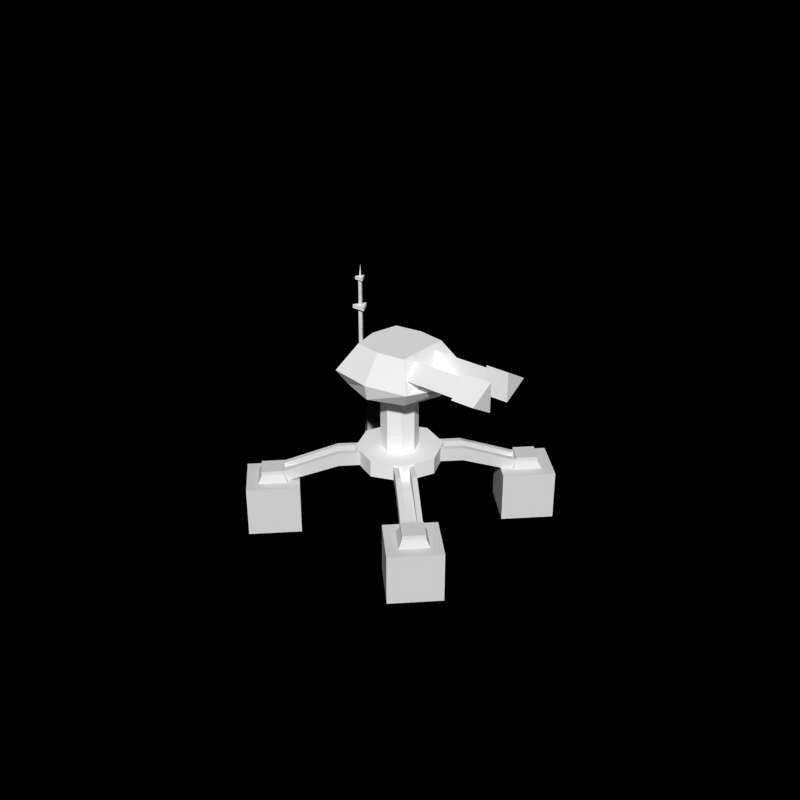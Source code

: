 # Source: Tower.blend  (saved by Blender 2.75.0; exported with 4.5.12 LTS)
import bpy
from mathutils import Matrix  # noqa: F401  (used for matrix-valued properties, if any)

bpy.ops.wm.read_factory_settings(use_empty=True)
scene = bpy.context.scene
scene.name = 'Tower'

# ---- collections
col_collection_1 = bpy.data.collections.new('Collection 1'); scene.collection.children.link(col_collection_1)

# ---- materials (node trees are filled in below, after node groups)
mat_turretmat = bpy.data.materials.new('TurretMat')
mat_turretmat.alpha_threshold = 0.0
mat_turretmat.use_transparent_shadow = False
mat_turretmat.diffuse_color = (1.0, 1.0, 1.0, 1.0)
mat_turretmat.roughness = 0.5
mat_stagemat = bpy.data.materials.new('StageMat')
mat_stagemat.alpha_threshold = 0.0
mat_stagemat.use_transparent_shadow = False
mat_stagemat.roughness = 0.5
mat_fundamentmat = bpy.data.materials.new('FundamentMat')
mat_fundamentmat.alpha_threshold = 0.0
mat_fundamentmat.use_transparent_shadow = False
mat_fundamentmat.roughness = 0.5

# ---- material node trees

# ---- world
world_world = bpy.data.worlds.new('World'); scene.world = world_world
world_world.color = (0.0, 0.0, 0.0)
world_world.use_sun_shadow = False
world_world.sun_shadow_jitter_overblur = 0.0
world_world.cycles.sampling_method = 'MANUAL'
world_world.cycles.sample_map_resolution = 256

# ---- meshes
me_cylinder = bpy.data.meshes.new('Cylinder')
me_cylinder.from_pydata([(-1.106, 0.05879, 0.8819), (-1.106, 0.05879, 1.936), (-1.055, -0.0294, 0.8819), (-1.055, -0.0294, 1.936), (-1.157, -0.0294, 0.8819), (-1.157, -0.0294, 1.936), (-0.9467, -0.09183, 1.936), (-1.106, 0.1837, 1.936), (-1.265, -0.09183, 1.936), (-0.9467, -0.09183, 2.023), (-1.106, 0.1837, 2.023), (-1.265, -0.09183, 2.023), (-1.062, -0.02537, 2.023), (-1.106, 0.05073, 2.023), (-1.15, -0.02537, 2.023), (-1.062, -0.02537, 2.61), (-1.106, 0.05073, 2.61), (-1.15, -0.02537, 2.61), (-1.001, -0.0605, 2.61), (-1.106, 0.121, 2.61), (-1.211, -0.0605, 2.61), (-1.001, -0.0605, 2.686), (-1.106, 0.121, 2.686), (-1.211, -0.0605, 2.686), (-1.077, -0.01632, 2.686), (-1.106, 0.03265, 2.686), (-1.134, -0.01632, 2.686), (-1.106, -1.643e-09, 2.974), (0.5838, -0.8, 1.071), (2.088, -0.8, 1.071), (0.5838, -0.35, 1.331), (2.088, -0.35, 1.331), (0.5838, -0.35, 0.8113), (2.088, -0.35, 0.8113), (2.088, -0.3015, 1.415), (2.088, -0.897, 1.071), (2.088, -0.3015, 0.7273), (2.64, -0.3015, 1.415), (2.64, -0.897, 1.071), (2.64, -0.3015, 0.7273), (0.5838, 0.8, 1.071), (2.088, 0.8, 1.071), (0.5838, 0.35, 0.8113), (2.088, 0.35, 0.8113), (0.5838, 0.35, 1.331), (2.088, 0.35, 1.331), (2.088, 0.3015, 0.7273), (2.088, 0.897, 1.071), (2.088, 0.3015, 1.415), (2.64, 0.3015, 0.7273), (2.64, 0.897, 1.071), (2.64, 0.3015, 1.415), (-0.004605, 1.0, -1.472), (-0.004605, 1.0, -1.085), (0.7025, 0.7071, -1.472), (0.7025, 0.7071, -1.085), (0.9954, -4.371e-08, -1.472), (0.9954, -4.371e-08, -1.085), (0.7025, -0.7071, -1.472), (0.7025, -0.7071, -1.085), (-0.004605, -1.0, -1.472), (-0.004605, -1.0, -1.085), (-0.7117, -0.7071, -1.472), (-0.7117, -0.7071, -1.085), (-1.005, 1.192e-08, -1.472), (-1.005, 1.192e-08, -1.085), (-0.7117, 0.7071, -1.472), (-0.7117, 0.7071, -1.085), (-0.004605, 0.4286, -1.085), (0.2985, 0.3031, -1.085), (0.424, -1.448e-08, -1.085), (0.2985, -0.3031, -1.085), (-0.004605, -0.4286, -1.085), (-0.3077, -0.3031, -1.085), (-0.4332, 9.368e-09, -1.085), (-0.3077, 0.3031, -1.085), (-0.004605, 0.4286, 0.3742), (0.2985, 0.3031, 0.3742), (0.424, -1.448e-08, 0.3742), (0.2985, -0.3031, 0.3742), (-0.3077, -0.3031, 0.3742), (-0.4332, 9.368e-09, 0.3742), (-0.3077, 0.3031, 0.3742), (-0.001156, 1.094, 0.4751), (0.7921, 0.7933, 0.4751), (1.093, -4.038e-08, 0.4751), (0.7921, -0.7933, 0.4751), (-0.001156, -1.094, 0.4751), (-0.7944, -0.7933, 0.4751), (-1.096, 2.051e-08, 0.4751), (-0.7944, 0.7933, 0.4751), (0.004412, 1.175, 0.8349), (0.9955, 0.9911, 0.8349), (1.514, -3.484e-08, 0.8349), (0.9955, -0.9911, 0.8349), (0.004412, -1.175, 0.8349), (-0.9867, -0.9911, 0.8349), (-1.236, 4.915e-08, 0.8349), (-0.9867, 0.9911, 0.8349), (0.004717, 0.7355, 1.448), (0.6403, 0.6356, 1.448), (0.6403, -0.6356, 1.448), (0.004717, -0.7355, 1.448), (-0.6309, -0.6356, 1.448), (-0.771, 3.054e-08, 1.448), (-0.6309, 0.6356, 1.448), (-0.004605, -0.4286, 0.3742)], [], [(0, 1, 3, 2), (4, 5, 1, 0), (2, 3, 5, 4), (1, 5, 8, 7), (7, 8, 11, 10), (5, 3, 6, 8), (3, 1, 7, 6), (10, 11, 14, 13), (8, 6, 9, 11), (6, 7, 10, 9), (13, 14, 17, 16), (11, 9, 12, 14), (9, 10, 13, 12), (16, 17, 20, 19), (14, 12, 15, 17), (12, 13, 16, 15), (19, 20, 23, 22), (17, 15, 18, 20), (15, 16, 19, 18), (22, 23, 26, 25), (20, 18, 21, 23), (18, 19, 22, 21), (23, 21, 24, 26), (21, 22, 25, 24), (25, 26, 27), (26, 24, 27), (24, 25, 27), (28, 29, 31, 30), (32, 33, 29, 28), (30, 31, 33, 32), (29, 33, 36, 35), (35, 36, 39, 38), (33, 31, 34, 36), (31, 29, 35, 34), (37, 38, 39), (36, 34, 37, 39), (34, 35, 38, 37), (40, 41, 43, 42), (44, 45, 41, 40), (42, 43, 45, 44), (41, 45, 48, 47), (47, 48, 51, 50), (45, 43, 46, 48), (43, 41, 47, 46), (49, 50, 51), (48, 46, 49, 51), (46, 47, 50, 49), (52, 53, 55, 54), (54, 55, 57, 56), (56, 57, 59, 58), (58, 59, 61, 60), (60, 61, 63, 62), (62, 63, 65, 64), (61, 59, 71, 72), (66, 67, 53, 52), (64, 65, 67, 66), (67, 65, 74, 75), (57, 55, 69, 70), (63, 61, 72, 73), (53, 67, 75, 68), (55, 53, 68, 69), (59, 57, 70, 71), (65, 63, 73, 74), (69, 68, 76, 77), (68, 75, 82, 76), (74, 73, 80, 81), (70, 69, 77, 78), (75, 74, 81, 82), (71, 70, 78, 79), (82, 81, 89, 90), (79, 78, 85, 86), (77, 76, 83, 84), (76, 82, 90, 83), (81, 80, 88, 89), (78, 77, 84, 85), (85, 84, 92, 93), (90, 89, 97, 98), (88, 87, 95, 96), (86, 85, 93, 94), (84, 83, 91, 92), (83, 90, 98, 91), (89, 88, 96, 97), (87, 86, 94, 95), (91, 98, 105, 99), (97, 96, 103, 104), (95, 94, 101, 102), (98, 97, 104, 105), (96, 95, 102, 103), (93, 92, 94), (92, 91, 99, 100), (100, 99, 105, 104, 103, 102, 101), (101, 94, 92, 100), (72, 71, 79, 106), (73, 72, 106, 80), (80, 106, 87, 88), (106, 79, 86, 87)])
_uv = me_cylinder.uv_layers.new(name='UVMap')
_uv.uv.foreach_set('vector', [0.0694, 0.4215, 0.06526, 0.5248, 0.05692, 0.5255, 0.06202, 0.4211, 0.07906, 0.4218, 0.07565, 0.5218, 0.06526, 0.5248, 0.0694, 0.4215, 0.06202, 0.4211, 0.05692, 0.5255, 0.04628, 0.5175, 0.05469, 0.4206, 0.06526, 0.5248, 0.07565, 0.5218, 0.09137, 0.5331, 0.06225, 0.5317, 0.06225, 0.5317, 0.09137, 0.5331, 0.08131, 0.5473, 0.06184, 0.5346, 0.04628, 0.5175, 0.05692, 0.5255, 0.05408, 0.5289, 0.03339, 0.5148, 0.05692, 0.5255, 0.06526, 0.5248, 0.06225, 0.5317, 0.05408, 0.5289, 0.06184, 0.5346, 0.08131, 0.5473, 0.06779, 0.5452, 0.05835, 0.539, 0.03339, 0.5148, 0.05408, 0.5289, 0.05371, 0.532, 0.02132, 0.53, 0.05408, 0.5289, 0.06225, 0.5317, 0.06184, 0.5346, 0.05371, 0.532, 0.05835, 0.539, 0.06779, 0.5452, 0.06718, 0.6128, 0.05617, 0.6173, 0.02132, 0.53, 0.05371, 0.532, 0.05012, 0.5403, 0.03974, 0.5441, 0.05371, 0.532, 0.06184, 0.5346, 0.05835, 0.539, 0.05012, 0.5403, 0.05617, 0.6173, 0.06718, 0.6128, 0.08032, 0.6182, 0.05509, 0.6219, 0.03974, 0.5441, 0.05012, 0.5403, 0.04844, 0.6181, 0.03924, 0.6125, 0.05012, 0.5403, 0.05835, 0.539, 0.05617, 0.6173, 0.04844, 0.6181, 0.05509, 0.6219, 0.08032, 0.6182, 0.07056, 0.6354, 0.05517, 0.6253, 0.03924, 0.6125, 0.04844, 0.6181, 0.047, 0.6204, 0.03278, 0.6119, 0.04844, 0.6181, 0.05617, 0.6173, 0.05509, 0.6219, 0.047, 0.6204, 0.05517, 0.6253, 0.07056, 0.6354, 0.06003, 0.634, 0.05252, 0.6294, 0.03278, 0.6119, 0.047, 0.6204, 0.04728, 0.6239, 0.02132, 0.6291, 0.047, 0.6204, 0.05509, 0.6219, 0.05517, 0.6253, 0.04728, 0.6239, 0.02132, 0.6291, 0.04728, 0.6239, 0.04586, 0.6312, 0.03908, 0.6357, 0.04728, 0.6239, 0.05517, 0.6253, 0.05252, 0.6294, 0.04586, 0.6312, 0.05252, 0.6294, 0.06003, 0.634, 0.05334, 0.6683, 0.03908, 0.6357, 0.04586, 0.6312, 0.05334, 0.6683, 0.04586, 0.6312, 0.05252, 0.6294, 0.05334, 0.6683, 0.01804, 0.8983, 0.2309, 0.8983, 0.2309, 0.9718, 0.01804, 0.9718, 0.3557, 0.8983, 0.5686, 0.8983, 0.5686, 0.9718, 0.3557, 0.9718, 0.6837, 0.8983, 0.8965, 0.8983, 0.8965, 0.9718, 0.6837, 0.9718, 0.5686, 0.9718, 0.5686, 0.8983, 0.5755, 0.8864, 0.5755, 0.9837, 0.5755, 0.9837, 0.5755, 0.8864, 0.6536, 0.8864, 0.6536, 0.9837, 0.8965, 0.9718, 0.8965, 0.8983, 0.9034, 0.8864, 0.9034, 0.9837, 0.2309, 0.9718, 0.2309, 0.8983, 0.2378, 0.8864, 0.2378, 0.9837, 0.2998, 0.8732, 0.2239, 0.8294, 0.2998, 0.7856, 0.9034, 0.9837, 0.9034, 0.8864, 0.9816, 0.8864, 0.9816, 0.9837, 0.2378, 0.9837, 0.2378, 0.8864, 0.3159, 0.8864, 0.3159, 0.9837, 0.3557, 0.8983, 0.5686, 0.8983, 0.5686, 0.9718, 0.3557, 0.9718, 0.01804, 0.8983, 0.2309, 0.8983, 0.2309, 0.9718, 0.01804, 0.9718, 0.6837, 0.8983, 0.8965, 0.8983, 0.8965, 0.9718, 0.6837, 0.9718, 0.2309, 0.9718, 0.2309, 0.8983, 0.2378, 0.8864, 0.2378, 0.9837, 0.2378, 0.9837, 0.2378, 0.8864, 0.3159, 0.8864, 0.3159, 0.9837, 0.8965, 0.9718, 0.8965, 0.8983, 0.9034, 0.8864, 0.9034, 0.9837, 0.5686, 0.9718, 0.5686, 0.8983, 0.5755, 0.8864, 0.5755, 0.9837, 0.2998, 0.8732, 0.2239, 0.8294, 0.2998, 0.7856, 0.9034, 0.9837, 0.9034, 0.8864, 0.9816, 0.8864, 0.9816, 0.9837, 0.5755, 0.9837, 0.5755, 0.8864, 0.6536, 0.8864, 0.6536, 0.9837, 0.1922, 0.5929, 0.1922, 0.6422, 0.09472, 0.6422, 0.09472, 0.5929, 0.1922, 0.5929, 0.1922, 0.6422, 0.09472, 0.6422, 0.09472, 0.5929, 0.1922, 0.5929, 0.1922, 0.6422, 0.09472, 0.6422, 0.09472, 0.5929, 0.1922, 0.5929, 0.1922, 0.6422, 0.09472, 0.6422, 0.09472, 0.5929, 0.1922, 0.5929, 0.1922, 0.6422, 0.09472, 0.6422, 0.09472, 0.5929, 0.1922, 0.5929, 0.1922, 0.6422, 0.09472, 0.6422, 0.09472, 0.5929, 0.4636, 0.4557, 0.5288, 0.4557, 0.5102, 0.5006, 0.4822, 0.5006, 0.1922, 0.5929, 0.1922, 0.6422, 0.09472, 0.6422, 0.09472, 0.5929, 0.1922, 0.5929, 0.1922, 0.6422, 0.09472, 0.6422, 0.09472, 0.5929, 0.4636, 0.613, 0.4175, 0.5669, 0.4625, 0.5483, 0.4822, 0.568, 0.5748, 0.5017, 0.5748, 0.5669, 0.5299, 0.5483, 0.5299, 0.5203, 0.4175, 0.5017, 0.4636, 0.4557, 0.4822, 0.5006, 0.4625, 0.5203, 0.5288, 0.613, 0.4636, 0.613, 0.4822, 0.568, 0.5102, 0.568, 0.5748, 0.5669, 0.5288, 0.613, 0.5102, 0.568, 0.5299, 0.5483, 0.5288, 0.4557, 0.5748, 0.5017, 0.5299, 0.5203, 0.5102, 0.5006, 0.4175, 0.5669, 0.4175, 0.5017, 0.4625, 0.5203, 0.4625, 0.5483, 0.7461, 0.3817, 0.7945, 0.3817, 0.7945, 0.5974, 0.7461, 0.5974, 0.7945, 0.3817, 0.843, 0.3817, 0.843, 0.5974, 0.7945, 0.5974, 0.8915, 0.3817, 0.94, 0.3817, 0.94, 0.5974, 0.8915, 0.5974, 0.6976, 0.3817, 0.7461, 0.3817, 0.7461, 0.5974, 0.6976, 0.5974, 0.843, 0.3817, 0.8915, 0.3817, 0.8915, 0.5974, 0.843, 0.5974, 0.6491, 0.3817, 0.6976, 0.3817, 0.6976, 0.5974, 0.6491, 0.5974, 0.3117, 0.656, 0.3007, 0.6677, 0.2699, 0.656, 0.2978, 0.6247, 0.3289, 0.6943, 0.3399, 0.6826, 0.371, 0.6944, 0.3432, 0.7257, 0.3395, 0.6665, 0.3278, 0.6555, 0.3396, 0.6247, 0.371, 0.6525, 0.3278, 0.6555, 0.3117, 0.656, 0.2978, 0.6247, 0.3396, 0.6247, 0.3007, 0.6677, 0.3011, 0.6838, 0.2699, 0.6979, 0.2699, 0.656, 0.3399, 0.6826, 0.3395, 0.6665, 0.371, 0.6525, 0.371, 0.6944, 0.2542, 0.638, 0.2508, 0.6961, 0.2168, 0.7076, 0.2168, 0.62, 0.3518, 0.7432, 0.3919, 0.7005, 0.4209, 0.7134, 0.3638, 0.7771, 0.3956, 0.6445, 0.3528, 0.608, 0.3647, 0.5812, 0.4275, 0.6311, 0.2972, 0.5992, 0.2542, 0.638, 0.2168, 0.62, 0.285, 0.5663, 0.2508, 0.6961, 0.2941, 0.7348, 0.2807, 0.7624, 0.2168, 0.7076, 0.2941, 0.7348, 0.3518, 0.7432, 0.3638, 0.7771, 0.2807, 0.7624, 0.3919, 0.7005, 0.3956, 0.6445, 0.4275, 0.6311, 0.4209, 0.7134, 0.3528, 0.608, 0.2972, 0.5992, 0.285, 0.5663, 0.3647, 0.5812, 0.9361, 0.7565, 0.8511, 0.8527, 0.8045, 0.7631, 0.8578, 0.7009, 0.7223, 0.8719, 0.5936, 0.8527, 0.6401, 0.7631, 0.7223, 0.7739, 0.5086, 0.7565, 0.4457, 0.6446, 0.5456, 0.6301, 0.5868, 0.7009, 0.8511, 0.8527, 0.7223, 0.8719, 0.7223, 0.7739, 0.8045, 0.7631, 0.5936, 0.8527, 0.5086, 0.7565, 0.5868, 0.7009, 0.6401, 0.7631, 0.4444, 0.8016, 0.5706, 0.8676, 0.3182, 0.8676, 0.9989, 0.6446, 0.9361, 0.7565, 0.8578, 0.7009, 0.899, 0.6301, 0.2007, 0.6895, 0.2143, 0.7756, 0.2007, 0.8616, 0.1147, 0.8806, 0.02862, 0.8616, 0.01509, 0.7756, 0.02862, 0.6895, 0.6456, 0.7249, 0.6003, 0.6347, 0.8528, 0.6347, 0.8075, 0.7249, 0.6006, 0.3817, 0.6491, 0.3817, 0.6491, 0.5974, 0.6006, 0.5974, 0.94, 0.3817, 0.9884, 0.3817, 0.9884, 0.5974, 0.94, 0.5974, 0.3011, 0.6838, 0.3129, 0.6947, 0.3013, 0.7257, 0.2699, 0.6979, 0.3129, 0.6947, 0.3289, 0.6943, 0.3432, 0.7257, 0.3013, 0.7257])
me_cylinder.materials.append(mat_turretmat)
me_cylinder.use_remesh_preserve_volume = False
me_cylinder.use_remesh_preserve_attributes = False
me_cylinder.use_mirror_vertex_groups = False
me_cylinder.update()
me_plane_001 = bpy.data.meshes.new('Plane.001')
me_plane_001.from_pydata([(2.036, 1.511, -0.3457), (1.508, 2.038, -0.3457), (2.036, 2.566, -0.3457), (2.563, 2.038, -0.3457), (2.036, 1.686, -0.08764), (1.684, 2.038, -0.08764), (2.036, 2.39, -0.08764), (2.388, 2.038, -0.08764), (2.036, 1.686, 0.002991), (1.684, 2.038, 0.002991), (2.036, 2.39, 0.002991), (2.388, 2.038, 0.002991), (2.058, -2.594, -0.3438), (1.53, -2.066, -0.3438), (2.058, -1.538, -0.3438), (2.586, -2.066, -0.3438), (2.058, -2.418, -0.08573), (1.706, -2.066, -0.08573), (2.058, -1.714, -0.08573), (2.41, -2.066, -0.08573), (2.058, -2.418, 0.0049), (1.706, -2.066, 0.0049), (2.058, -1.714, 0.0049), (2.41, -2.066, 0.0049), (-2.061, 1.522, -0.4039), (-2.589, 2.049, -0.4039), (-2.061, 2.577, -0.4039), (-1.533, 2.049, -0.4039), (-2.061, 1.697, -0.1459), (-2.413, 2.049, -0.1459), (-2.061, 2.401, -0.1459), (-1.709, 2.049, -0.1459), (-2.061, 1.697, -0.05524), (-2.413, 2.049, -0.05524), (-2.061, 2.401, -0.05524), (-1.709, 2.049, -0.05524), (-2.039, -2.582, -0.402), (-2.566, -2.055, -0.402), (-2.039, -1.527, -0.402), (-1.511, -2.055, -0.402), (-2.039, -2.407, -0.144), (-2.391, -2.055, -0.144), (-2.039, -1.703, -0.144), (-1.687, -2.055, -0.144), (-2.039, -2.407, -0.05333), (-2.391, -2.055, -0.05333), (-2.039, -1.703, -0.05333), (-1.687, -2.055, -0.05333), (-1.829, -2.161, -0.3902), (-1.829, 2.161, -0.3902), (-1.995, 1.995, -0.1692), (0.1662, 0.1662, 0.0), (-1.164, -0.8312, 0.0), (0.8312, -1.164, 0.0), (-1.164, 0.8312, 0.0), (0.08312, -0.08312, 0.0), (0.9143, 1.081, 0.0), (-1.081, 0.9143, 0.0), (1.829, 2.161, -0.1201), (-2.161, -1.829, -0.1201), (1.829, -2.161, -0.1201), (0.1662, -0.1662, 0.3176), (-0.1662, 0.1662, 0.3176), (-0.1662, -0.1662, 0.3176), (1.164, 0.8312, 0.3176), (-2.078, 1.912, -0.1201), (1.912, 2.078, -0.1201), (1.164, -0.8312, 0.3176), (-0.9143, 1.081, 0.3176), (-1.081, 0.9143, 0.3176), (2.161, 1.829, -0.3902), (1.829, -2.161, -0.3902), (-2.078, 1.912, -0.1692), (1.912, 2.078, -0.1692), (-2.078, -1.912, -0.1692), (2.078, -1.912, -0.1692), (0.9974, -0.9974, 0.0), (0.1662, -0.1662, 0.0), (1.081, 0.9143, 0.0), (1.081, -0.9143, 0.3176), (-1.081, -0.9143, 0.0), (-0.9143, -1.081, 0.3176), (-0.8312, 1.164, 0.3176), (2.078, -1.912, -0.1201), (0.1662, 0.1662, 0.3176), (-0.08312, -0.08312, 0.3176), (0.9143, -1.081, 0.3176), (-1.081, -0.9143, 0.3176), (-1.912, -2.078, -0.1692), (1.164, 0.8312, 0.0), (-2.161, -1.829, -0.3902), (1.829, 2.161, -0.3902), (2.161, -1.829, -0.3902), (1.164, -0.8312, 0.0), (-0.9974, -0.9974, 0.0), (-0.08312, -0.08312, 0.0), (-0.1662, 0.1662, 0.0), (-0.08312, 0.08312, 0.0), (0.08312, 0.08312, 0.0), (2.161, -1.829, -0.1201), (1.081, -0.9143, 0.0), (0.9143, -1.081, 0.0), (0.08312, 0.08312, 0.3176), (-0.9143, -1.081, 0.0), (0.08312, -0.08312, 0.3176), (-0.9143, 1.081, 0.0), (2.078, 1.912, -0.1201), (-1.912, -2.078, -0.1201), (-1.164, -0.8312, 0.3176), (1.912, -2.078, -0.1201), (-0.08312, 0.08312, 0.3176), (2.078, 1.912, -0.1692), (1.912, -2.078, -0.1692), (-2.161, 1.829, -0.3902), (-0.8312, 1.164, 0.0), (-0.8312, -1.164, 0.0), (0.8312, 1.164, 0.0), (-1.912, 2.078, -0.1692), (0.9974, 0.9974, 0.0), (1.995, 1.995, -0.1692), (-1.995, -1.995, -0.1692), (0.9143, 1.081, 0.3176), (1.995, -1.995, -0.1692), (-0.9974, 0.9974, 0.0), (-0.1662, -0.1662, 0.0), (-0.8312, -1.164, 0.3176), (-1.829, -2.161, -0.1201), (-2.161, 1.829, -0.1201), (2.161, 1.829, -0.1201), (0.8312, -1.164, 0.3176), (-1.829, 2.161, -0.1201), (-2.078, -1.912, -0.1201), (0.8312, 1.164, 0.3176), (-1.912, 2.078, -0.1201), (-1.164, 0.8312, 0.3176), (1.081, 0.9143, 0.3176)], [], [(30, 29, 33, 34), (18, 17, 21, 22), (6, 5, 9, 10), (3, 2, 6, 7), (4, 7, 11, 8), (1, 0, 4, 5), (0, 3, 7, 4), (2, 1, 5, 6), (11, 10, 9, 8), (7, 6, 10, 11), (5, 4, 8, 9), (15, 14, 18, 19), (16, 19, 23, 20), (13, 12, 16, 17), (12, 15, 19, 16), (14, 13, 17, 18), (23, 22, 21, 20), (19, 18, 22, 23), (17, 16, 20, 21), (27, 26, 30, 31), (28, 31, 35, 32), (25, 24, 28, 29), (24, 27, 31, 28), (26, 25, 29, 30), (35, 34, 33, 32), (31, 30, 34, 35), (29, 28, 32, 33), (39, 38, 42, 43), (40, 43, 47, 44), (37, 36, 40, 41), (36, 39, 43, 40), (38, 37, 41, 42), (47, 46, 45, 44), (43, 42, 46, 47), (41, 40, 44, 45), (42, 41, 45, 46), (115, 77, 89, 64, 61, 125), (69, 85, 86, 101, 95, 57), (100, 76, 101, 112, 122, 75), (80, 94, 103, 55, 78, 118, 56, 97), (93, 51, 114, 82, 84, 67), (69, 134, 63, 129, 86, 85), (95, 101, 76, 100, 98, 105, 123, 57), (135, 106, 111, 78), (114, 49, 130, 82), (87, 131, 74, 80), (89, 70, 128, 64), (117, 50, 72, 57, 123, 105), (56, 73, 66, 121), (67, 99, 92, 93), (125, 126, 48, 115), (80, 97, 56, 121, 110, 87), (56, 118, 78, 111, 119, 73), (135, 64, 128, 106), (86, 129, 60, 109), (79, 102, 68, 105, 98, 100), (102, 79, 67, 84, 82, 68), (132, 121, 66, 58), (81, 125, 61, 64, 135, 104), (59, 131, 87, 108), (107, 126, 125, 81), (67, 79, 83, 99), (116, 96, 52, 108, 62, 132), (130, 133, 68, 82), (65, 127, 134, 69), (100, 75, 83, 79), (134, 127, 113, 54), (68, 133, 117, 105), (110, 121, 132, 62, 108, 87), (53, 71, 60, 129), (103, 88, 107, 81), (132, 58, 91, 116), (86, 109, 112, 101), (81, 104, 135, 78, 55, 103), (129, 63, 134, 54, 124, 53), (52, 90, 59, 108), (74, 120, 88, 103, 94, 80), (57, 72, 65, 69)])
_uv = me_plane_001.uv_layers.new(name='UVMap')
_uv.uv.foreach_set('vector', [0.9214, 0.1659, 0.8443, 0.1659, 0.8443, 0.1519, 0.9214, 0.1519, 0.9214, 0.1659, 0.8443, 0.1659, 0.8443, 0.1519, 0.9214, 0.1519, 0.8302, 0.1519, 0.8302, 0.07474, 0.8443, 0.07474, 0.8443, 0.1519, 0.9406, 0.2103, 0.825, 0.2103, 0.8443, 0.1659, 0.9214, 0.1659, 0.9355, 0.07474, 0.9355, 0.1519, 0.9214, 0.1519, 0.9214, 0.07474, 0.825, 0.01633, 0.9406, 0.01633, 0.9214, 0.0607, 0.8443, 0.0607, 0.9798, 0.05551, 0.9798, 0.1711, 0.9355, 0.1519, 0.9355, 0.07474, 0.7858, 0.1711, 0.7858, 0.05551, 0.8302, 0.07474, 0.8302, 0.1519, 0.9214, 0.1519, 0.8443, 0.1519, 0.8443, 0.07474, 0.9214, 0.07474, 0.9214, 0.1659, 0.8443, 0.1659, 0.8443, 0.1519, 0.9214, 0.1519, 0.8443, 0.0607, 0.9214, 0.0607, 0.9214, 0.07474, 0.8443, 0.07474, 0.9798, 0.05551, 0.9798, 0.1711, 0.9355, 0.1519, 0.9355, 0.07474, 0.8443, 0.0607, 0.9214, 0.0607, 0.9214, 0.07474, 0.8443, 0.07474, 0.7858, 0.1711, 0.7858, 0.05551, 0.8302, 0.07474, 0.8302, 0.1519, 0.825, 0.01633, 0.9406, 0.01633, 0.9214, 0.0607, 0.8443, 0.0607, 0.9406, 0.2103, 0.825, 0.2103, 0.8443, 0.1659, 0.9214, 0.1659, 0.9214, 0.07474, 0.9214, 0.1519, 0.8443, 0.1519, 0.8443, 0.07474, 0.9355, 0.07474, 0.9355, 0.1519, 0.9214, 0.1519, 0.9214, 0.07474, 0.8302, 0.1519, 0.8302, 0.07474, 0.8443, 0.07474, 0.8443, 0.1519, 0.9798, 0.05551, 0.9798, 0.1711, 0.9355, 0.1519, 0.9355, 0.07474, 0.8443, 0.0607, 0.9214, 0.0607, 0.9214, 0.07474, 0.8443, 0.07474, 0.7858, 0.1711, 0.7858, 0.05551, 0.8302, 0.07474, 0.8302, 0.1519, 0.825, 0.01633, 0.9406, 0.01633, 0.9214, 0.0607, 0.8443, 0.0607, 0.9406, 0.2103, 0.825, 0.2103, 0.8443, 0.1659, 0.9214, 0.1659, 0.9214, 0.07474, 0.9214, 0.1519, 0.8443, 0.1519, 0.8443, 0.07474, 0.9355, 0.07474, 0.9355, 0.1519, 0.9214, 0.1519, 0.9214, 0.07474, 0.8302, 0.1519, 0.8302, 0.07474, 0.8443, 0.07474, 0.8443, 0.1519, 0.9798, 0.05551, 0.9798, 0.1711, 0.9355, 0.1519, 0.9355, 0.07474, 0.8443, 0.0607, 0.9214, 0.0607, 0.9214, 0.07474, 0.8443, 0.07474, 0.7858, 0.1711, 0.7858, 0.05551, 0.8302, 0.07474, 0.8302, 0.1519, 0.825, 0.01633, 0.9406, 0.01633, 0.9214, 0.0607, 0.8443, 0.0607, 0.9406, 0.2103, 0.825, 0.2103, 0.8443, 0.1659, 0.9214, 0.1659, 0.9214, 0.07474, 0.9214, 0.1519, 0.8443, 0.1519, 0.8443, 0.07474, 0.9355, 0.07474, 0.9355, 0.1519, 0.9214, 0.1519, 0.9214, 0.07474, 0.8302, 0.1519, 0.8302, 0.07474, 0.8443, 0.07474, 0.8443, 0.1519, 0.9214, 0.1659, 0.8443, 0.1659, 0.8443, 0.1519, 0.9214, 0.1519, 0.2068, 0.06269, 0.3857, 0.06269, 0.5645, 0.06269, 0.5645, 0.02241, 0.3857, 0.02241, 0.2068, 0.02241, 0.2068, 0.103, 0.3857, 0.103, 0.5645, 0.103, 0.5645, 0.1433, 0.3857, 0.1433, 0.2068, 0.1433, 0.2578, 0.2232, 0.2578, 0.2408, 0.2578, 0.2585, 0.04476, 0.2585, 0.04476, 0.2408, 0.04476, 0.2232, 0.2578, 0.2585, 0.2578, 0.2408, 0.2578, 0.2232, 0.4694, 0.2232, 0.6809, 0.2232, 0.6809, 0.2408, 0.6809, 0.2585, 0.4694, 0.2585, 0.2068, 0.06269, 0.3857, 0.06269, 0.5645, 0.06269, 0.5645, 0.02241, 0.3857, 0.02241, 0.2068, 0.02241, 0.2565, 0.2988, 0.2565, 0.2812, 0.468, 0.2812, 0.6796, 0.2812, 0.6796, 0.2988, 0.468, 0.2988, 0.4694, 0.2585, 0.2578, 0.2585, 0.2578, 0.2408, 0.2578, 0.2232, 0.4694, 0.2232, 0.6809, 0.2232, 0.6809, 0.2408, 0.6809, 0.2585, 0.5645, 0.103, 0.7434, 0.1585, 0.7434, 0.1647, 0.5645, 0.1433, 0.5645, 0.06269, 0.7434, 0.1122, 0.7434, 0.07792, 0.5645, 0.02241, 0.2068, 0.103, 0.02787, 0.1585, 0.02787, 0.1647, 0.2068, 0.1433, 0.5645, 0.06269, 0.7434, 0.1122, 0.7434, 0.07792, 0.5645, 0.02241, 0.894, 0.2232, 0.894, 0.2408, 0.894, 0.2585, 0.6809, 0.2585, 0.6809, 0.2408, 0.6809, 0.2232, 0.5645, 0.1433, 0.7434, 0.1647, 0.7434, 0.1585, 0.5645, 0.103, 0.2068, 0.02241, 0.02787, 0.07792, 0.02787, 0.1122, 0.2068, 0.06269, 0.2068, 0.02241, 0.02787, 0.07792, 0.02787, 0.1122, 0.2068, 0.06269, 0.2068, 0.1433, 0.3857, 0.1433, 0.5645, 0.1433, 0.5645, 0.103, 0.3857, 0.103, 0.2068, 0.103, 0.6809, 0.2585, 0.6809, 0.2408, 0.6809, 0.2232, 0.894, 0.2232, 0.894, 0.2408, 0.894, 0.2585, 0.6796, 0.2988, 0.6796, 0.2812, 0.9011, 0.2812, 0.9011, 0.2988, 0.6796, 0.2988, 0.6796, 0.2812, 0.9011, 0.2812, 0.9011, 0.2988, 0.5645, 0.103, 0.3857, 0.103, 0.2068, 0.103, 0.2068, 0.1433, 0.3857, 0.1433, 0.5645, 0.1433, 0.468, 0.2812, 0.6796, 0.2812, 0.6796, 0.2988, 0.468, 0.2988, 0.2565, 0.2988, 0.2565, 0.2812, 0.6796, 0.2988, 0.6796, 0.2812, 0.9011, 0.2812, 0.9011, 0.2988, 0.2565, 0.2988, 0.2565, 0.2812, 0.468, 0.2812, 0.6796, 0.2812, 0.6796, 0.2988, 0.468, 0.2988, 0.03499, 0.2988, 0.03499, 0.2812, 0.2565, 0.2812, 0.2565, 0.2988, 0.03499, 0.2988, 0.03499, 0.2812, 0.2565, 0.2812, 0.2565, 0.2988, 0.6796, 0.2988, 0.6796, 0.2812, 0.9011, 0.2812, 0.9011, 0.2988, 0.5645, 0.06269, 0.3857, 0.06269, 0.2068, 0.06269, 0.2068, 0.02241, 0.3857, 0.02241, 0.5645, 0.02241, 0.03499, 0.2988, 0.03499, 0.2812, 0.2565, 0.2812, 0.2565, 0.2988, 0.035, 0.2988, 0.035, 0.2812, 0.2565, 0.2812, 0.2565, 0.2988, 0.5645, 0.1433, 0.7434, 0.1647, 0.7434, 0.1585, 0.5645, 0.103, 0.5645, 0.02241, 0.7434, 0.07792, 0.7434, 0.1122, 0.5645, 0.06269, 0.2068, 0.103, 0.02787, 0.1585, 0.02787, 0.1647, 0.2068, 0.1433, 0.468, 0.2812, 0.6796, 0.2812, 0.6796, 0.2988, 0.468, 0.2988, 0.2565, 0.2988, 0.2565, 0.2812, 0.2068, 0.06269, 0.02787, 0.1122, 0.02787, 0.07792, 0.2068, 0.02241, 0.2068, 0.1433, 0.02787, 0.1647, 0.02787, 0.1585, 0.2068, 0.103, 0.5645, 0.02241, 0.7434, 0.07792, 0.7434, 0.1122, 0.5645, 0.06269, 0.5645, 0.103, 0.7434, 0.1585, 0.7434, 0.1647, 0.5645, 0.1433, 0.2068, 0.103, 0.3857, 0.103, 0.5645, 0.103, 0.5645, 0.1433, 0.3857, 0.1433, 0.2068, 0.1433, 0.2068, 0.02241, 0.3857, 0.02241, 0.5645, 0.02241, 0.5645, 0.06269, 0.3857, 0.06269, 0.2068, 0.06269, 0.2068, 0.06269, 0.02787, 0.1122, 0.02787, 0.07792, 0.2068, 0.02241, 0.04476, 0.2585, 0.04476, 0.2408, 0.04476, 0.2232, 0.2578, 0.2232, 0.2578, 0.2408, 0.2578, 0.2585, 0.2068, 0.1433, 0.02787, 0.1647, 0.02787, 0.1585, 0.2068, 0.103])
me_plane_001.materials.append(mat_stagemat)
me_plane_001.use_remesh_preserve_volume = False
me_plane_001.use_remesh_preserve_attributes = False
me_plane_001.use_mirror_vertex_groups = False
me_plane_001.update()
me_cube_001 = bpy.data.meshes.new('Cube.001')
me_cube_001.from_pydata([(6.371, -9.734, 1.36), (6.371, -6.415, 1.36), (9.69, -6.415, 1.36), (9.69, -9.734, 1.36), (6.373, -9.732, 4.54), (6.373, -6.417, 4.54), (9.688, -6.417, 4.54), (9.688, -9.732, 4.54), (-1.652, -17.84, 1.365), (-1.652, -14.53, 1.365), (1.666, -14.53, 1.365), (1.666, -17.84, 1.365), (-1.652, -17.84, 4.546), (-1.652, -14.53, 4.546), (1.665, -14.53, 4.546), (1.665, -17.84, 4.546), (-1.659, -1.659, 1.198), (-1.659, 1.659, 1.198), (1.659, 1.659, 1.198), (1.659, -1.659, 1.198), (-1.654, -1.654, 4.379), (-1.654, 1.654, 4.379), (1.654, 1.654, 4.379), (1.654, -1.654, 4.379), (-9.683, -9.77, 1.203), (-9.683, -6.452, 1.203), (-6.364, -6.452, 1.203), (-6.364, -9.77, 1.203), (-9.68, -9.768, 4.384), (-9.68, -6.454, 4.384), (-6.367, -6.454, 4.384), (-6.367, -9.768, 4.384)], [], [(3, 2, 6, 7), (1, 0, 4, 5), (0, 3, 7, 4), (2, 1, 5, 6), (11, 10, 14, 15), (12, 15, 14, 13), (9, 8, 12, 13), (8, 11, 15, 12), (10, 9, 13, 14), (19, 18, 22, 23), (17, 16, 20, 21), (16, 19, 23, 20), (18, 17, 21, 22), (20, 23, 22, 21), (27, 26, 30, 31), (25, 24, 28, 29), (26, 25, 29, 30), (28, 31, 30, 29), (27, 31, 28, 24), (4, 7, 6, 5)])
_uv = me_cube_001.uv_layers.new(name='UVMap')
_uv.uv.foreach_set('vector', [0.0, 0.0, 1.0, 0.0, 1.0, 1.0, 0.0, 1.0, 0.0, 0.0, 1.0, 0.0, 1.0, 1.0, 0.0, 1.0, 0.0, 0.0, 1.0, 0.0, 1.0, 1.0, 0.0, 1.0, 0.0, 0.0, 1.0, 0.0, 1.0, 1.0, 0.0, 1.0, 0.0, 0.0, 1.0, 0.0, 1.0, 1.0, 0.0, 1.0, 0.0, 0.0, 1.0, 0.0, 1.0, 1.0, 0.0, 1.0, 0.0, 0.0, 1.0, 0.0, 1.0, 1.0, 0.0, 1.0, 0.0, 0.0, 1.0, 0.0, 1.0, 1.0, 0.0, 1.0, 0.0, 0.0, 1.0, 0.0, 1.0, 1.0, 0.0, 1.0, 0.0, 0.0, 1.0, 0.0, 1.0, 1.0, 0.0, 1.0, 0.0, 0.0, 1.0, 0.0, 1.0, 1.0, 0.0, 1.0, 0.0, 0.0, 1.0, 0.0, 1.0, 1.0, 0.0, 1.0, 0.0, 0.0, 1.0, 0.0, 1.0, 1.0, 0.0, 1.0, 0.0, 0.0, 1.0, 0.0, 1.0, 1.0, 0.0, 1.0, 0.0, 0.0, 1.0, 0.0, 1.0, 1.0, 0.0, 1.0, 0.0, 0.0, 1.0, 0.0, 1.0, 1.0, 0.0, 1.0, 0.0, 0.0, 1.0, 0.0, 1.0, 1.0, 0.0, 1.0, 0.0, 0.0, 1.0, 0.0, 1.0, 1.0, 0.0, 1.0, 0.0, 0.0, 1.0, 0.0, 1.0, 1.0, 0.0, 1.0, 0.0, 0.0, 1.0, 0.0, 1.0, 1.0, 0.0, 1.0])
me_cube_001.materials.append(mat_fundamentmat)
me_cube_001.use_remesh_preserve_volume = False
me_cube_001.use_remesh_preserve_attributes = False
me_cube_001.use_mirror_vertex_groups = False
me_cube_001.update()

# ---- objects
ob_turret = bpy.data.objects.new('Turret', me_cylinder)
ob_stage = bpy.data.objects.new('Stage', me_plane_001)
ob_fundament = bpy.data.objects.new('Fundament', me_cube_001)

# ---- transforms, parenting, visibility, modifiers, constraints
ob_turret.location = (0.0, 0.0, 2.0)
ob_turret.lineart.crease_threshold = 0.0
ob_stage.location = (-0.003075, 0.02288, 0.5483)
ob_stage.lineart.crease_threshold = 0.0
ob_fundament.location = (-2.064, 2.072, -1.342)
ob_fundament.rotation_euler = (0.0, 0.0, 0.7854)
ob_fundament.scale = (0.3597, 0.3597, 0.3597)
ob_fundament.lineart.crease_threshold = 0.0

# ---- collection membership
col_collection_1.objects.link(ob_turret)
col_collection_1.objects.link(ob_stage)
col_collection_1.objects.link(ob_fundament)

# ---- scene / render settings (as saved in the file)
scene.frame_start = 1; scene.frame_end = 24; scene.frame_set(2)
scene.render.engine = 'BLENDER_EEVEE_NEXT'
scene.render.image_settings.compression = 90
scene.render.resolution_x = 40
scene.render.resolution_y = 40
scene.render.dither_intensity = 0.0
scene.render.film_transparent = True
scene.render.bake_margin = 2
scene.render.bake_bias = 0.0
scene.cycles.use_denoising = False
scene.cycles.samples = 10
scene.cycles.sampling_pattern = 'TABULATED_SOBOL'
scene.cycles.light_sampling_threshold = 0.0
scene.cycles.use_adaptive_sampling = False
scene.cycles.use_light_tree = False
scene.cycles.blur_glossy = 0.0
scene.cycles.volume_bounces = 1
scene.cycles.pixel_filter_type = 'GAUSSIAN'
scene.cycles.sample_clamp_indirect = 0.0
scene.view_settings.view_transform = 'Standard'
bpy.context.view_layer.update()

# ---- added for rendering (the .blend has no active camera and no usable light): camera, sun
cam_auto = bpy.data.cameras.new('AutoCamera')
cam_auto.lens = 50.0
cam_auto.sensor_width = 36.0
cam_auto.clip_end = 1000.0
ob_auto_camera = bpy.data.objects.new('AutoCamera', cam_auto)
scene.collection.objects.link(ob_auto_camera)
ob_auto_camera.location = (14.0339, -16.8316, 13.2623)
ob_auto_camera.rotation_euler = (1.09748, -7.21219e-08, 0.694738)
scene.camera = ob_auto_camera
light_auto_sun = bpy.data.lights.new('AutoSun', 'SUN')
light_auto_sun.energy = 3.0
light_auto_sun.angle = 0.0523599
ob_auto_sun = bpy.data.objects.new('AutoSun', light_auto_sun)
scene.collection.objects.link(ob_auto_sun)
ob_auto_sun.rotation_euler = (0.872665, 0.174533, 0.523599)
bpy.context.view_layer.update()
